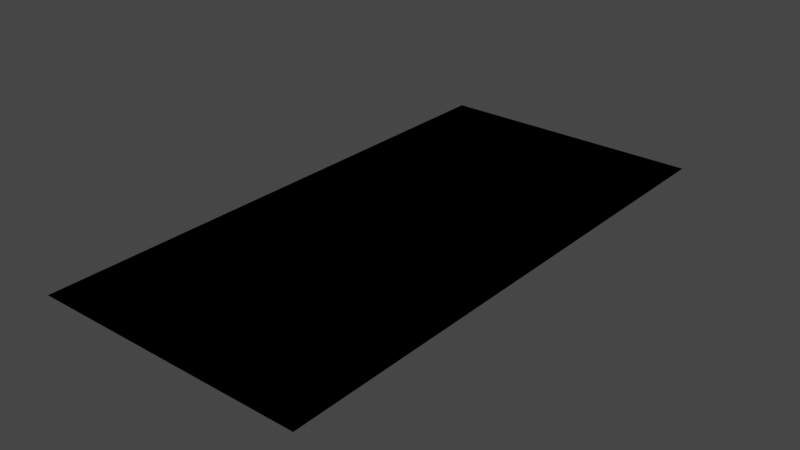 # Source: Posters.blend  (saved by Blender 3.4.6; exported with 4.5.12 LTS)
import bpy
from mathutils import Matrix  # noqa: F401  (used for matrix-valued properties, if any)

bpy.ops.wm.read_factory_settings(use_empty=True)
scene = bpy.context.scene
scene.name = 'Scene'

# ---- collections
col_collection = bpy.data.collections.new('Collection'); scene.collection.children.link(col_collection)

# ---- images (referenced by path relative to the original .blend; pixels are not part of the script)
import os
ASSET_DIR = os.environ.get("B2B_ASSET_DIR", "")  # directory of the original .blend (textures are referenced by path, not embedded)
HERE = os.path.dirname(os.path.abspath(__file__))  # packed textures are extracted next to this script under _unpacked/

def load_image(name, relpath, width, height, colorspace="sRGB"):
    """Load a texture the original file referenced (path relative to the .blend, or extracted next to this script)."""
    p = next((c for c in (os.path.join(HERE, relpath), os.path.join(ASSET_DIR, relpath)) if relpath and os.path.exists(c)), "")
    if p:
        img = bpy.data.images.load(p, check_existing=True)
        img.name = name
    else:  # same state as the original file: an image datablock whose file is absent (Cycles renders it pink)
        img = bpy.data.images.new(name, width, height)
        img.source = "FILE"
        img.filepath = "//" + (relpath or name)
    img.colorspace_settings.name = colorspace
    return img
img_verticleposters_psd = load_image('VerticlePosters.psd', 'PosterTextures/VerticlePosters.psd', 1024, 1024, 'sRGB')

# ---- materials (node trees are filled in below, after node groups)
mat_postermaterial = bpy.data.materials.new('PosterMaterial')
mat_postermaterial.use_transparent_shadow = False

# ---- material node trees
mat_postermaterial.use_nodes = True; mat_postermaterial.node_tree.nodes.clear()
_N = mat_postermaterial.node_tree.nodes; _L = mat_postermaterial.node_tree.links
n0 = _N.new('ShaderNodeBsdfPrincipled'); n0.name = 'Principled BSDF'; n0.location = (10, 300)
n0.distribution = 'GGX'
n0.subsurface_method = 'RANDOM_WALK_SKIN'
n0.inputs[3].default_value = 1.45
n0.inputs[27].default_value = (0.0, 0.0, 0.0, 1.0)
n0.inputs[28].default_value = 1.0
n1 = _N.new('ShaderNodeOutputMaterial'); n1.name = 'Material Output'; n1.location = (300, 300)
n2 = _N.new('ShaderNodeTexImage'); n2.name = 'Image Texture'; n2.location = (-280, 280)
n2.image = img_verticleposters_psd
_L.new(n0.outputs[0], n1.inputs[0])
_L.new(n2.outputs[0], n0.inputs[0])
n1.is_active_output = True

# ---- world
world_world = bpy.data.worlds.new('World'); scene.world = world_world
world_world.use_nodes = True; world_world.node_tree.nodes.clear()
_N = world_world.node_tree.nodes; _L = world_world.node_tree.links
n0 = _N.new('ShaderNodeOutputWorld'); n0.name = 'World Output'; n0.location = (300, 300)
n1 = _N.new('ShaderNodeBackground'); n1.name = 'Background'; n1.location = (10, 300)
n1.inputs[0].default_value = (0.05088, 0.05088, 0.05088, 1.0)
_L.new(n1.outputs[0], n0.inputs[0])
n0.is_active_output = True
world_world.color = (0.05088, 0.05088, 0.05088)
world_world.use_sun_shadow = False
world_world.sun_shadow_jitter_overblur = 0.0

# ---- meshes
me_plane = bpy.data.meshes.new('Plane')
me_plane.from_pydata([(-1.0, -1.0, 0.0), (1.0, -1.0, 0.0), (-1.0, 3.0, 0.0), (1.0, 3.0, 0.0)], [], [(0, 1, 3, 2)])
_uv = me_plane.uv_layers.new(name='UVMap')
_uv.uv.foreach_set('vector', [7.081e-05, 0.5001, 0.2811, 0.5001, 0.2811, 0.9999, 7.057e-05, 0.9999])
me_plane.materials.append(mat_postermaterial)
me_plane.update()
me_plane_001 = bpy.data.meshes.new('Plane.001')
me_plane_001.from_pydata([(-1.0, -1.0, 0.0), (1.0, -1.0, 0.0), (-1.0, 3.0, 0.0), (1.0, 3.0, 0.0)], [], [(0, 1, 3, 2)])
_uv = me_plane_001.uv_layers.new(name='UVMap')
_uv.uv.foreach_set('vector', [7.081e-05, 7.069e-05, 0.2811, 7.069e-05, 0.2811, 0.4999, 7.057e-05, 0.4999])
me_plane_001.materials.append(mat_postermaterial)
me_plane_001.update()
me_plane_002 = bpy.data.meshes.new('Plane.002')
me_plane_002.from_pydata([(-1.0, -1.0, 0.0), (1.0, -1.0, 0.0), (-1.0, 3.0, 0.0), (1.0, 3.0, 0.0)], [], [(0, 1, 3, 2)])
_uv = me_plane_002.uv_layers.new(name='UVMap')
_uv.uv.foreach_set('vector', [0.2816, 7.069e-05, 0.5626, 7.069e-05, 0.5626, 0.4999, 0.2816, 0.4999])
me_plane_002.materials.append(mat_postermaterial)
me_plane_002.update()
me_plane_003 = bpy.data.meshes.new('Plane.003')
me_plane_003.from_pydata([(-1.0, -1.0, 0.0), (1.0, -1.0, 0.0), (-1.0, 3.0, 0.0), (1.0, 3.0, 0.0)], [], [(0, 1, 3, 2)])
_uv = me_plane_003.uv_layers.new(name='UVMap')
_uv.uv.foreach_set('vector', [0.563, 7.069e-05, 0.8441, 7.069e-05, 0.8441, 0.4999, 0.563, 0.4999])
me_plane_003.materials.append(mat_postermaterial)
me_plane_003.update()
me_plane_004 = bpy.data.meshes.new('Plane.004')
me_plane_004.from_pydata([(-1.0, -1.0, 0.0), (1.0, -1.0, 0.0), (-1.0, 3.0, 0.0), (1.0, 3.0, 0.0)], [], [(0, 1, 3, 2)])
_uv = me_plane_004.uv_layers.new(name='UVMap')
_uv.uv.foreach_set('vector', [0.2806, 0.5009, 0.5625, 0.5009, 0.5625, 0.9998, 0.2806, 0.9998])
me_plane_004.materials.append(mat_postermaterial)
me_plane_004.update()
me_plane_005 = bpy.data.meshes.new('Plane.005')
me_plane_005.from_pydata([(-1.0, -1.0, 0.0), (1.0, -1.0, 0.0), (-1.0, 3.0, 0.0), (1.0, 3.0, 0.0)], [], [(0, 1, 3, 2)])
_uv = me_plane_005.uv_layers.new(name='UVMap')
_uv.uv.foreach_set('vector', [0.563, 0.5002, 0.8441, 0.5002, 0.8441, 1.0, 0.563, 1.0])
me_plane_005.materials.append(mat_postermaterial)
me_plane_005.update()

# ---- objects
ob_poster1 = bpy.data.objects.new('Poster1', me_plane)
ob_poster2 = bpy.data.objects.new('Poster2', me_plane_001)
ob_poster3 = bpy.data.objects.new('Poster3', me_plane_002)
ob_poster4 = bpy.data.objects.new('Poster4', me_plane_003)
ob_poster5 = bpy.data.objects.new('Poster5', me_plane_004)
ob_poster6 = bpy.data.objects.new('Poster6', me_plane_005)

# ---- transforms, parenting, visibility, modifiers, constraints
ob_poster1.location = (0.0, 0.0, 0.0)
ob_poster2.location = (0.0, 0.0, 0.0)
ob_poster3.location = (0.0, 0.0, 0.0)
ob_poster4.location = (0.0, 0.0, 0.0)
ob_poster5.location = (0.0, 0.0, 0.0)
ob_poster6.location = (0.0, 0.0, 0.0)

# ---- collection membership
col_collection.objects.link(ob_poster1)
col_collection.objects.link(ob_poster2)
col_collection.objects.link(ob_poster3)
col_collection.objects.link(ob_poster4)
col_collection.objects.link(ob_poster5)
col_collection.objects.link(ob_poster6)

# ---- scene / render settings (as saved in the file)
scene.frame_start = 1; scene.frame_end = 250; scene.frame_set(1)
scene.render.engine = 'BLENDER_EEVEE_NEXT'
scene.cycles.sampling_pattern = 'TABULATED_SOBOL'
scene.cycles.use_light_tree = False
scene.view_settings.view_transform = 'Filmic'
bpy.context.view_layer.update()

# ---- added for rendering (the .blend has no active camera and no usable light): camera, sun
cam_auto = bpy.data.cameras.new('AutoCamera')
cam_auto.lens = 50.0
cam_auto.sensor_width = 36.0
cam_auto.clip_end = 1000.0
ob_auto_camera = bpy.data.objects.new('AutoCamera', cam_auto)
scene.collection.objects.link(ob_auto_camera)
ob_auto_camera.location = (4.13773, -3.96528, 3.31018)
ob_auto_camera.rotation_euler = (1.09748, -7.21219e-08, 0.694738)
scene.camera = ob_auto_camera
light_auto_sun = bpy.data.lights.new('AutoSun', 'SUN')
light_auto_sun.energy = 3.0
light_auto_sun.angle = 0.0523599
ob_auto_sun = bpy.data.objects.new('AutoSun', light_auto_sun)
scene.collection.objects.link(ob_auto_sun)
ob_auto_sun.rotation_euler = (0.872665, 0.174533, 0.523599)
bpy.context.view_layer.update()
